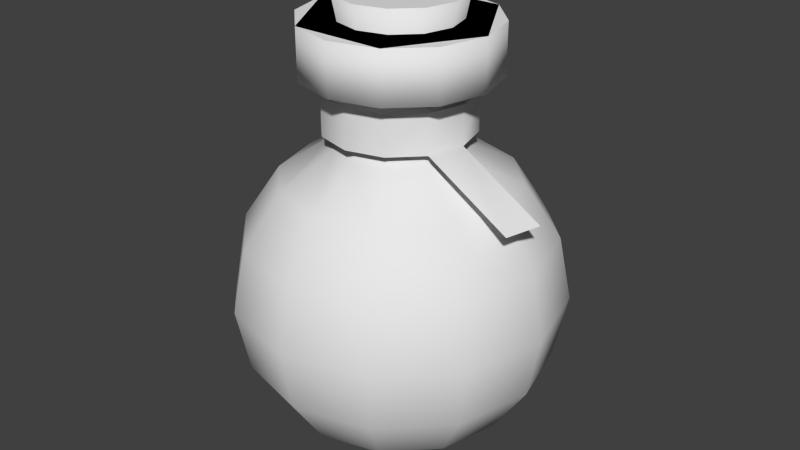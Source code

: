 # Source: potion.blend  (saved by Blender 2.69.0; exported with 4.5.12 LTS)
import bpy
from mathutils import Matrix  # noqa: F401  (used for matrix-valued properties, if any)

bpy.ops.wm.read_factory_settings(use_empty=True)
scene = bpy.context.scene
scene.name = 'Scene'

# ---- collections
col_collection_1 = bpy.data.collections.new('Collection 1'); scene.collection.children.link(col_collection_1)

# ---- world
world_world = bpy.data.worlds.new('World'); scene.world = world_world
world_world.color = (0.05088, 0.05088, 0.05088)
world_world.use_sun_shadow = False
world_world.sun_shadow_jitter_overblur = 0.0
world_world.cycles.sampling_method = 'MANUAL'
world_world.cycles.sample_map_resolution = 256

# ---- meshes
me_sphere_001 = bpy.data.meshes.new('Sphere.001')
me_sphere_001.from_pydata([(-0.07654, 3.985e-09, 0.1326), (-0.1414, 3.985e-09, 0.1414), (-0.1848, 3.985e-09, 0.07654), (-0.2, 3.985e-09, -8.881e-09), (-0.1848, 3.985e-09, -0.07654), (-0.1414, 3.985e-09, -0.1414), (-0.07654, 3.985e-09, -0.1848), (-0.06628, 0.03827, 0.1326), (-0.1225, 0.07071, 0.1414), (-0.16, 0.09239, 0.07654), (-0.1732, 0.1, -8.881e-09), (-0.16, 0.09239, -0.07654), (-0.1225, 0.07071, -0.1414), (-0.06628, 0.03827, -0.1848), (-5.536e-08, 3.985e-09, -0.2), (-0.03827, 0.06628, 0.1326), (-0.07071, 0.1225, 0.1414), (-0.09239, 0.16, 0.07654), (-0.1, 0.1732, -8.881e-09), (-0.09239, 0.16, -0.07654), (-0.07071, 0.1225, -0.1414), (-0.03827, 0.06628, -0.1848), (-5.603e-08, 0.07654, 0.1326), (-5.305e-08, 0.1414, 0.1414), (-4.709e-08, 0.1848, 0.07654), (-5.305e-08, 0.2, -8.881e-09), (-4.709e-08, 0.1848, -0.07654), (-5.305e-08, 0.1414, -0.1414), (-5.603e-08, 0.07654, -0.1848), (0.03827, 0.06628, 0.1326), (0.07071, 0.1225, 0.1414), (0.09239, 0.16, 0.07654), (0.1, 0.1732, -8.881e-09), (0.09239, 0.16, -0.07654), (0.07071, 0.1225, -0.1414), (0.03827, 0.06628, -0.1848), (-8.151e-08, -1.111e-08, 0.1478), (0.06628, 0.03827, 0.1326), (0.1225, 0.07071, 0.1414), (0.16, 0.09239, 0.07654), (0.1732, 0.1, -8.881e-09), (0.16, 0.09239, -0.07654), (0.1225, 0.07071, -0.1414), (0.06628, 0.03827, -0.1848), (0.07654, 3.787e-09, 0.1326), (0.1414, -5.154e-09, 0.1414), (0.1848, -5.154e-09, 0.07654), (0.2, -5.154e-09, -8.881e-09), (0.1848, -5.154e-09, -0.07654), (0.1414, -5.154e-09, -0.1414), (0.07654, 8.065e-10, -0.1848), (0.06628, -0.03827, 0.1326), (0.1225, -0.07071, 0.1414), (0.16, -0.09239, 0.07654), (0.1732, -0.1, -8.881e-09), (0.16, -0.09239, -0.07654), (0.1225, -0.07071, -0.1414), (0.06628, -0.03827, -0.1848), (0.03827, -0.06628, 0.1326), (0.07071, -0.1225, 0.1414), (0.09239, -0.16, 0.07654), (0.1, -0.1732, -8.881e-09), (0.09239, -0.16, -0.07654), (0.07071, -0.1225, -0.1414), (0.03827, -0.06628, -0.1848), (-5.901e-08, -0.07654, 0.1326), (-7.093e-08, -0.1414, 0.1414), (-6.497e-08, -0.1848, 0.07654), (-7.093e-08, -0.2, -8.881e-09), (-6.497e-08, -0.1848, -0.07654), (-7.093e-08, -0.1414, -0.1414), (-5.901e-08, -0.07654, -0.1848), (-0.03827, -0.06628, 0.1326), (-0.07071, -0.1225, 0.1414), (-0.09239, -0.16, 0.07654), (-0.1, -0.1732, -8.881e-09), (-0.09239, -0.16, -0.07654), (-0.07071, -0.1225, -0.1414), (-0.03827, -0.06628, -0.1848), (-0.06628, -0.03827, 0.1326), (-0.1225, -0.07071, 0.1414), (-0.16, -0.09239, 0.07654), (-0.1732, -0.1, -8.881e-09), (-0.16, -0.09239, -0.07654), (-0.1225, -0.07071, -0.1414), (-0.06628, -0.03827, -0.1848)], [], [(6, 5, 12, 13), (5, 4, 11, 12), (4, 3, 10, 11), (3, 2, 9, 10), (2, 1, 8, 9), (1, 0, 7, 8), (13, 12, 20, 21), (12, 11, 19, 20), (11, 10, 18, 19), (10, 9, 17, 18), (9, 8, 16, 17), (8, 7, 15, 16), (21, 20, 27, 28), (20, 19, 26, 27), (19, 18, 25, 26), (18, 17, 24, 25), (17, 16, 23, 24), (16, 15, 22, 23), (28, 27, 34, 35), (27, 26, 33, 34), (26, 25, 32, 33), (25, 24, 31, 32), (24, 23, 30, 31), (23, 22, 29, 30), (35, 34, 42, 43), (34, 33, 41, 42), (33, 32, 40, 41), (32, 31, 39, 40), (31, 30, 38, 39), (30, 29, 37, 38), (43, 42, 49, 50), (42, 41, 48, 49), (41, 40, 47, 48), (40, 39, 46, 47), (39, 38, 45, 46), (38, 37, 44, 45), (50, 49, 56, 57), (49, 48, 55, 56), (48, 47, 54, 55), (47, 46, 53, 54), (46, 45, 52, 53), (45, 44, 51, 52), (57, 56, 63, 64), (56, 55, 62, 63), (55, 54, 61, 62), (54, 53, 60, 61), (53, 52, 59, 60), (52, 51, 58, 59), (64, 63, 70, 71), (63, 62, 69, 70), (62, 61, 68, 69), (61, 60, 67, 68), (60, 59, 66, 67), (59, 58, 65, 66), (71, 70, 77, 78), (70, 69, 76, 77), (69, 68, 75, 76), (68, 67, 74, 75), (67, 66, 73, 74), (66, 65, 72, 73), (78, 77, 84, 85), (77, 76, 83, 84), (76, 75, 82, 83), (75, 74, 81, 82), (74, 73, 80, 81), (73, 72, 79, 80), (14, 6, 13), (0, 36, 7), (14, 13, 21), (7, 36, 15), (14, 21, 28), (15, 36, 22), (14, 28, 35), (22, 36, 29), (14, 35, 43), (29, 36, 37), (14, 43, 50), (37, 36, 44), (14, 50, 57), (44, 36, 51), (14, 57, 64), (51, 36, 58), (14, 64, 71), (58, 36, 65), (14, 71, 78), (65, 36, 72), (14, 78, 85), (72, 36, 79), (14, 85, 6), (85, 84, 5, 6), (84, 83, 4, 5), (83, 82, 3, 4), (82, 81, 2, 3), (81, 80, 1, 2), (80, 79, 0, 1), (79, 36, 0)])
me_sphere_001.polygons.foreach_set('use_smooth', [True] * 96)
me_sphere_001.use_remesh_preserve_volume = False
me_sphere_001.use_remesh_preserve_attributes = False
me_sphere_001.use_mirror_vertex_groups = False
me_sphere_001.update()
me_sphere = bpy.data.meshes.new('Sphere')
me_sphere.from_pydata([(-0.07654, 3.985e-09, 0.1848), (-0.1414, 3.985e-09, 0.1414), (-0.1848, 3.985e-09, 0.07654), (-0.2, 3.985e-09, -8.881e-09), (-0.1848, 3.985e-09, -0.07654), (-0.1414, 3.985e-09, -0.1414), (-0.07654, 3.985e-09, -0.1848), (-0.06628, 0.03827, 0.1848), (-0.1225, 0.07071, 0.1414), (-0.16, 0.09239, 0.07654), (-0.1732, 0.1, -8.881e-09), (-0.16, 0.09239, -0.07654), (-0.1225, 0.07071, -0.1414), (-0.06628, 0.03827, -0.1848), (-5.536e-08, 3.985e-09, -0.2), (-0.03827, 0.06628, 0.1848), (-0.07071, 0.1225, 0.1414), (-0.09239, 0.16, 0.07654), (-0.1, 0.1732, -8.881e-09), (-0.09239, 0.16, -0.07654), (-0.07071, 0.1225, -0.1414), (-0.03827, 0.06628, -0.1848), (-5.603e-08, 0.07654, 0.1848), (-5.305e-08, 0.1414, 0.1414), (-4.709e-08, 0.1848, 0.07654), (-5.305e-08, 0.2, -8.881e-09), (-4.709e-08, 0.1848, -0.07654), (-5.305e-08, 0.1414, -0.1414), (-5.603e-08, 0.07654, -0.1848), (0.03827, 0.06628, 0.1848), (0.07071, 0.1225, 0.1414), (0.09239, 0.16, 0.07654), (0.1, 0.1732, -8.881e-09), (0.09239, 0.16, -0.07654), (0.07071, 0.1225, -0.1414), (0.03827, 0.06628, -0.1848), (-0.07654, 3.985e-09, 0.2648), (0.06628, 0.03827, 0.1848), (0.1225, 0.07071, 0.1414), (0.16, 0.09239, 0.07654), (0.1732, 0.1, -8.881e-09), (0.16, 0.09239, -0.07654), (0.1225, 0.07071, -0.1414), (0.06628, 0.03827, -0.1848), (0.07654, 3.787e-09, 0.1848), (0.1414, -5.154e-09, 0.1414), (0.1848, -5.154e-09, 0.07654), (0.2, -5.154e-09, -8.881e-09), (0.1848, -5.154e-09, -0.07654), (0.1414, -5.154e-09, -0.1414), (0.07654, 8.065e-10, -0.1848), (0.06628, -0.03827, 0.1848), (0.1225, -0.07071, 0.1414), (0.16, -0.09239, 0.07654), (0.1732, -0.1, -8.881e-09), (0.16, -0.09239, -0.07654), (0.1225, -0.07071, -0.1414), (0.06628, -0.03827, -0.1848), (0.03827, -0.06628, 0.1848), (0.07071, -0.1225, 0.1414), (0.09239, -0.16, 0.07654), (0.1, -0.1732, -8.881e-09), (0.09239, -0.16, -0.07654), (0.07071, -0.1225, -0.1414), (0.03827, -0.06628, -0.1848), (-5.901e-08, -0.07654, 0.1848), (-7.093e-08, -0.1414, 0.1414), (-6.497e-08, -0.1848, 0.07654), (-7.093e-08, -0.2, -8.881e-09), (-6.497e-08, -0.1848, -0.07654), (-7.093e-08, -0.1414, -0.1414), (-5.901e-08, -0.07654, -0.1848), (-0.03827, -0.06628, 0.1848), (-0.07071, -0.1225, 0.1414), (-0.09239, -0.16, 0.07654), (-0.1, -0.1732, -8.881e-09), (-0.09239, -0.16, -0.07654), (-0.07071, -0.1225, -0.1414), (-0.03827, -0.06628, -0.1848), (-0.06628, -0.03827, 0.1848), (-0.1225, -0.07071, 0.1414), (-0.16, -0.09239, 0.07654), (-0.1732, -0.1, -8.881e-09), (-0.16, -0.09239, -0.07654), (-0.1225, -0.07071, -0.1414), (-0.06628, -0.03827, -0.1848), (-0.06628, 0.03827, 0.2648), (-0.03827, 0.06628, 0.2648), (-5.603e-08, 0.07654, 0.2648), (0.03827, 0.06628, 0.2648), (0.06628, 0.03827, 0.2648), (0.07654, 3.787e-09, 0.2648), (0.06628, -0.03827, 0.2648), (0.03827, -0.06628, 0.2648), (-5.901e-08, -0.07654, 0.2648), (-0.03827, -0.06628, 0.2648), (-0.06628, -0.03827, 0.2648), (-0.1148, 4.612e-09, 0.2648), (-0.09942, 0.0574, 0.2648), (-0.0574, 0.09942, 0.2648), (-5.498e-08, 0.1148, 0.2648), (0.0574, 0.09942, 0.2648), (0.09942, 0.0574, 0.2648), (0.1148, 4.314e-09, 0.2648), (0.09942, -0.0574, 0.2648), (0.0574, -0.09942, 0.2648), (-5.945e-08, -0.1148, 0.2648), (-0.0574, -0.09942, 0.2648), (-0.09942, -0.0574, 0.2648), (-0.1148, 4.612e-09, 0.3265), (-0.09942, 0.0574, 0.3265), (-0.0574, 0.09942, 0.3265), (-5.498e-08, 0.1148, 0.3265), (0.0574, 0.09942, 0.3265), (0.09942, 0.0574, 0.3265), (0.1148, 4.314e-09, 0.3265), (0.09942, -0.0574, 0.3265), (0.0574, -0.09942, 0.3265), (-5.945e-08, -0.1148, 0.3265), (-0.0574, -0.09942, 0.3265), (-0.09942, -0.0574, 0.3265), (-5.662e-08, 2.98e-09, 0.3265)], [], [(6, 5, 12, 13), (5, 4, 11, 12), (4, 3, 10, 11), (3, 2, 9, 10), (2, 1, 8, 9), (1, 0, 7, 8), (13, 12, 20, 21), (12, 11, 19, 20), (11, 10, 18, 19), (10, 9, 17, 18), (9, 8, 16, 17), (8, 7, 15, 16), (21, 20, 27, 28), (20, 19, 26, 27), (19, 18, 25, 26), (18, 17, 24, 25), (17, 16, 23, 24), (16, 15, 22, 23), (28, 27, 34, 35), (27, 26, 33, 34), (26, 25, 32, 33), (25, 24, 31, 32), (24, 23, 30, 31), (23, 22, 29, 30), (35, 34, 42, 43), (34, 33, 41, 42), (33, 32, 40, 41), (32, 31, 39, 40), (31, 30, 38, 39), (30, 29, 37, 38), (43, 42, 49, 50), (42, 41, 48, 49), (41, 40, 47, 48), (40, 39, 46, 47), (39, 38, 45, 46), (38, 37, 44, 45), (50, 49, 56, 57), (49, 48, 55, 56), (48, 47, 54, 55), (47, 46, 53, 54), (46, 45, 52, 53), (45, 44, 51, 52), (57, 56, 63, 64), (56, 55, 62, 63), (55, 54, 61, 62), (54, 53, 60, 61), (53, 52, 59, 60), (52, 51, 58, 59), (64, 63, 70, 71), (63, 62, 69, 70), (62, 61, 68, 69), (61, 60, 67, 68), (60, 59, 66, 67), (59, 58, 65, 66), (71, 70, 77, 78), (70, 69, 76, 77), (69, 68, 75, 76), (68, 67, 74, 75), (67, 66, 73, 74), (66, 65, 72, 73), (78, 77, 84, 85), (77, 76, 83, 84), (76, 75, 82, 83), (75, 74, 81, 82), (74, 73, 80, 81), (73, 72, 79, 80), (14, 6, 13), (7, 0, 36, 86), (14, 13, 21), (15, 7, 86, 87), (14, 21, 28), (22, 15, 87, 88), (14, 28, 35), (29, 22, 88, 89), (14, 35, 43), (37, 29, 89, 90), (14, 43, 50), (44, 37, 90, 91), (14, 50, 57), (51, 44, 91, 92), (14, 57, 64), (58, 51, 92, 93), (14, 64, 71), (65, 58, 93, 94), (14, 71, 78), (72, 65, 94, 95), (14, 78, 85), (79, 72, 95, 96), (14, 85, 6), (85, 84, 5, 6), (84, 83, 4, 5), (83, 82, 3, 4), (82, 81, 2, 3), (81, 80, 1, 2), (80, 79, 0, 1), (0, 79, 96, 36), (86, 36, 97, 98), (87, 86, 98, 99), (88, 87, 99, 100), (89, 88, 100, 101), (90, 89, 101, 102), (91, 90, 102, 103), (92, 91, 103, 104), (93, 92, 104, 105), (94, 93, 105, 106), (95, 94, 106, 107), (96, 95, 107, 108), (36, 96, 108, 97), (98, 97, 109, 110), (99, 98, 110, 111), (100, 99, 111, 112), (101, 100, 112, 113), (102, 101, 113, 114), (103, 102, 114, 115), (104, 103, 115, 116), (105, 104, 116, 117), (106, 105, 117, 118), (107, 106, 118, 119), (108, 107, 119, 120), (97, 108, 120, 109), (110, 109, 121), (111, 110, 121), (112, 111, 121), (113, 112, 121), (114, 113, 121), (115, 114, 121), (116, 115, 121), (117, 116, 121), (118, 117, 121), (119, 118, 121), (120, 119, 121), (109, 120, 121)])
me_sphere.polygons.foreach_set('use_smooth', [1, 1, 1, 1, 1, 1, 1, 1, 1, 1, 1, 1, 1, 1, 1, 1, 1, 1, 1, 1, 1, 1, 1, 1, 1, 1, 1, 1, 1, 1, 1, 1, 1, 1, 1, 1, 1, 1, 1, 1, 1, 1, 1, 1, 1, 1, 1, 1, 1, 1, 1, 1, 1, 1, 1, 1, 1, 1, 1, 1, 1, 1, 1, 1, 1, 1, 1, 1, 1, 1, 1, 1, 1, 1, 1, 1, 1, 1, 1, 1, 1, 1, 1, 1, 1, 1, 1, 1, 1, 1, 1, 1, 1, 1, 1, 1, 0, 0, 0, 0, 0, 0, 0, 0, 0, 0, 0, 0, 1, 1, 1, 1, 1, 1, 1, 1, 1, 1, 1, 1, 0, 0, 0, 0, 0, 0, 0, 0, 0, 0, 0, 0])
me_sphere.use_remesh_preserve_volume = False
me_sphere.use_remesh_preserve_attributes = False
me_sphere.use_mirror_vertex_groups = False
me_sphere.update()
me_sphere_002 = bpy.data.meshes.new('Sphere.002')
me_sphere_002.from_pydata([(-0.09081, 0.000195, 0.2002), (-0.07886, 0.04479, 0.2002), (-0.04621, 0.07744, 0.2002), (-0.001615, 0.08939, 0.2002), (0.04298, 0.07744, 0.2002), (-0.09081, 0.000195, 0.2477), (0.07563, 0.04479, 0.2002), (0.08758, 0.000195, 0.2002), (0.07563, -0.0444, 0.2002), (0.04298, -0.07705, 0.2002), (-0.001615, -0.089, 0.2002), (-0.04621, -0.07705, 0.2002), (-0.07886, -0.0444, 0.2002), (-0.07886, 0.04479, 0.2477), (-0.04621, 0.07744, 0.2477), (-0.001615, 0.08939, 0.2477), (0.04298, 0.07744, 0.2477), (0.07563, 0.04479, 0.2477), (0.08758, 0.000195, 0.2477), (0.07563, -0.0444, 0.2477), (0.04298, -0.07705, 0.2477), (-0.001615, -0.089, 0.2477), (-0.04621, -0.07705, 0.2477), (-0.07886, -0.0444, 0.2477), (0.1891, 0.000195, 0.138), (0.1772, -0.0444, 0.138)], [], [(1, 0, 5, 13), (2, 1, 13, 14), (3, 2, 14, 15), (4, 3, 15, 16), (6, 4, 16, 17), (7, 6, 17, 18), (8, 7, 18, 19), (9, 8, 19, 20), (10, 9, 20, 21), (11, 10, 21, 22), (12, 11, 22, 23), (0, 12, 23, 5), (7, 8, 25, 24)])
me_sphere_002.polygons.foreach_set('use_smooth', [True] * 13)
_uv = me_sphere_002.uv_layers.new(name='UVMap')
_uv.uv.foreach_set('vector', [0.3958, 0.6458, 0.4718, 0.6446, 0.4723, 0.928, 0.3963, 0.9292, 0.3198, 0.6469, 0.3958, 0.6458, 0.3963, 0.9292, 0.3204, 0.9303, 0.2438, 0.6481, 0.3198, 0.6469, 0.3204, 0.9303, 0.2444, 0.9315, 0.1678, 0.6493, 0.2438, 0.6481, 0.2444, 0.9315, 0.1684, 0.9327, 0.09185, 0.6504, 0.1678, 0.6493, 0.1684, 0.9327, 0.09238, 0.9339, 0.01586, 0.6516, 0.09185, 0.6504, 0.09238, 0.9339, 0.01639, 0.935, 0.8517, 0.6388, 0.9277, 0.6377, 0.9282, 0.9211, 0.8523, 0.9222, 0.7758, 0.64, 0.8517, 0.6388, 0.8523, 0.9222, 0.7763, 0.9234, 0.6998, 0.6411, 0.7758, 0.64, 0.7763, 0.9234, 0.7003, 0.9245, 0.6238, 0.6423, 0.6998, 0.6411, 0.7003, 0.9245, 0.6243, 0.9257, 0.5478, 0.6435, 0.6238, 0.6423, 0.6243, 0.9257, 0.5483, 0.9269, 0.4718, 0.6446, 0.5478, 0.6435, 0.5483, 0.9269, 0.4723, 0.928, 0.9277, 0.6377, 0.8517, 0.6388, 0.8939, 0.04474, 0.9699, 0.04358])
me_sphere_002.use_remesh_preserve_volume = False
me_sphere_002.use_remesh_preserve_attributes = False
me_sphere_002.use_mirror_vertex_groups = False
me_sphere_002.update()
me_sphere_003 = bpy.data.meshes.new('Sphere.003')
me_sphere_003.from_pydata([(-0.05358, 3.721e-09, 0.2448), (-0.0464, 0.02679, 0.2448), (-0.02679, 0.0464, 0.2448), (-5.654e-08, 0.05358, 0.2448), (0.02679, 0.0464, 0.2448), (-0.07577, 3.914e-09, 0.3548), (0.0464, 0.02679, 0.2448), (0.05358, 3.582e-09, 0.2448), (0.0464, -0.02679, 0.2448), (0.02679, -0.0464, 0.2448), (-5.863e-08, -0.05358, 0.2448), (-0.02679, -0.0464, 0.2448), (-5.588e-08, -7.451e-09, 0.3548), (-5.588e-08, 3.725e-09, 0.2448), (-0.0464, -0.02679, 0.2448), (-0.06562, 0.03789, 0.3548), (-0.03789, 0.06562, 0.3548), (-5.611e-08, 0.07577, 0.3548), (0.03789, 0.06562, 0.3548), (0.06562, 0.03789, 0.3548), (0.07577, 3.718e-09, 0.3548), (0.06562, -0.03789, 0.3548), (0.03789, -0.06562, 0.3548), (-5.906e-08, -0.07577, 0.3548), (-0.03789, -0.06562, 0.3548), (-0.06562, -0.03789, 0.3548)], [], [(14, 0, 13), (11, 14, 13), (10, 11, 13), (9, 10, 13), (8, 9, 13), (7, 8, 13), (6, 7, 13), (4, 6, 13), (3, 4, 13), (2, 3, 13), (1, 2, 13), (0, 1, 13), (15, 5, 12), (16, 15, 12), (17, 16, 12), (18, 17, 12), (19, 18, 12), (20, 19, 12), (21, 20, 12), (1, 0, 5, 15), (22, 21, 12), (2, 1, 15, 16), (23, 22, 12), (3, 2, 16, 17), (24, 23, 12), (4, 3, 17, 18), (25, 24, 12), (6, 4, 18, 19), (5, 25, 12), (7, 6, 19, 20), (8, 7, 20, 21), (9, 8, 21, 22), (10, 9, 22, 23), (11, 10, 23, 24), (14, 11, 24, 25), (0, 14, 25, 5)])
me_sphere_003.polygons.foreach_set('use_smooth', [0, 0, 0, 0, 0, 0, 0, 0, 0, 0, 0, 0, 0, 0, 0, 0, 0, 0, 0, 1, 0, 1, 0, 1, 0, 1, 0, 1, 0, 1, 1, 1, 1, 1, 1, 1])
_uv = me_sphere_003.uv_layers.new(name='UVMap')
_uv.uv.foreach_set('vector', [0.613, 0.7139, 0.613, 0.6406, 0.7497, 0.6772, 0.6496, 0.7774, 0.613, 0.7139, 0.7497, 0.6772, 0.7131, 0.814, 0.6496, 0.7774, 0.7497, 0.6772, 0.7864, 0.814, 0.7131, 0.814, 0.7497, 0.6772, 0.8499, 0.7774, 0.7864, 0.814, 0.7497, 0.6772, 0.8865, 0.7139, 0.8499, 0.7774, 0.7497, 0.6772, 0.8865, 0.6406, 0.8865, 0.7139, 0.7497, 0.6772, 0.8499, 0.5771, 0.8865, 0.6406, 0.7497, 0.6772, 0.7864, 0.5405, 0.8499, 0.5771, 0.7497, 0.6772, 0.7131, 0.5405, 0.7864, 0.5405, 0.7497, 0.6772, 0.6496, 0.5771, 0.7131, 0.5405, 0.7497, 0.6772, 0.613, 0.6406, 0.6496, 0.5771, 0.7497, 0.6772, 0.7546, 0.5402, 0.6648, 0.4883, 0.8064, 0.3467, 0.8582, 0.5402, 0.7546, 0.5402, 0.8064, 0.3467, 0.948, 0.4883, 0.8582, 0.5402, 0.8064, 0.3467, 0.9998, 0.3985, 0.948, 0.4883, 0.8064, 0.3467, 0.9998, 0.2949, 0.9998, 0.3985, 0.8064, 0.3467, 0.948, 0.2051, 0.9998, 0.2949, 0.8064, 0.3467, 0.8582, 0.1533, 0.948, 0.2051, 0.8064, 0.3467, 0.3795, 0.4536, 0.3063, 0.4499, 0.3064, 0.1533, 0.4099, 0.1586, 0.7546, 0.1533, 0.8582, 0.1533, 0.8064, 0.3467, 0.452, 0.4649, 0.3795, 0.4536, 0.4099, 0.1586, 0.5124, 0.1745, 0.6648, 0.2051, 0.7546, 0.1533, 0.8064, 0.3467, 0.5229, 0.4835, 0.452, 0.4649, 0.5124, 0.1745, 0.6127, 0.2008, 0.613, 0.2949, 0.6648, 0.2051, 0.8064, 0.3467, 0.452, 0.5024, 0.5229, 0.4838, 0.6127, 0.7665, 0.5124, 0.7927, 0.613, 0.3985, 0.613, 0.2949, 0.8064, 0.3467, 0.3796, 0.5136, 0.452, 0.5024, 0.5124, 0.7927, 0.4099, 0.8086, 0.6648, 0.4883, 0.613, 0.3985, 0.8064, 0.3467, 0.3064, 0.5173, 0.3796, 0.5136, 0.4099, 0.8086, 0.3064, 0.8139, 0.2332, 0.5136, 0.3064, 0.5173, 0.3064, 0.8139, 0.2029, 0.8086, 0.1608, 0.5024, 0.2332, 0.5136, 0.2029, 0.8086, 0.1004, 0.7927, 0.08987, 0.4838, 0.1608, 0.5024, 0.1004, 0.7927, 0.000156, 0.7665, 0.1607, 0.4648, 0.08977, 0.4833, 0.000156, 0.2006, 0.1004, 0.1744, 0.2331, 0.4536, 0.1607, 0.4648, 0.1004, 0.1744, 0.2029, 0.1586, 0.3063, 0.4499, 0.2331, 0.4536, 0.2029, 0.1586, 0.3064, 0.1533])
me_sphere_003.use_remesh_preserve_volume = False
me_sphere_003.use_remesh_preserve_attributes = False
me_sphere_003.use_mirror_vertex_groups = False
me_sphere_003.update()
me_sphere_004 = bpy.data.meshes.new('Sphere.004')
me_sphere_004.from_pydata([(-0.07654, 3.985e-09, 0.1848), (-0.1848, 3.985e-09, 0.07654), (-0.1848, 3.985e-09, -0.07654), (-0.07654, 3.985e-09, -0.1848), (-5.536e-08, 3.985e-09, -0.2), (-0.03827, 0.06628, 0.1848), (-0.09239, 0.16, 0.07654), (-0.09239, 0.16, -0.07654), (-0.03827, 0.06628, -0.1848), (0.03827, 0.06628, 0.1848), (0.09239, 0.16, 0.07654), (0.09239, 0.16, -0.07654), (0.03827, 0.06628, -0.1848), (-0.07654, 3.985e-09, 0.2648), (0.07654, 3.787e-09, 0.1848), (0.1848, -5.154e-09, 0.07654), (0.1848, -5.154e-09, -0.07654), (0.07654, 8.065e-10, -0.1848), (0.03827, -0.06628, 0.1848), (0.09239, -0.16, 0.07654), (0.09239, -0.16, -0.07654), (0.03827, -0.06628, -0.1848), (-0.03827, -0.06628, 0.1848), (-0.09239, -0.16, 0.07654), (-0.09239, -0.16, -0.07654), (-0.03827, -0.06628, -0.1848), (-0.03827, 0.06628, 0.2648), (0.03827, 0.06628, 0.2648), (0.07654, 3.787e-09, 0.2648), (0.03827, -0.06628, 0.2648), (-0.03827, -0.06628, 0.2648), (-0.1148, 4.612e-09, 0.2648), (-0.0574, 0.09942, 0.2648), (0.0574, 0.09942, 0.2648), (0.1148, 4.314e-09, 0.2648), (0.0574, -0.09942, 0.2648), (-0.0574, -0.09942, 0.2648), (-0.1148, 4.612e-09, 0.3265), (-0.0574, 0.09942, 0.3265), (0.0574, 0.09942, 0.3265), (0.1148, 4.314e-09, 0.3265), (0.0574, -0.09942, 0.3265), (-0.0574, -0.09942, 0.3265), (-5.662e-08, 2.98e-09, 0.3265)], [], [(3, 8, 4), (11, 12, 8, 7), (10, 11, 7, 6), (8, 12, 4), (16, 17, 12, 11), (15, 16, 11, 10), (12, 17, 4), (20, 21, 17, 16), (19, 20, 16, 15), (17, 21, 4), (20, 24, 25, 21), (19, 23, 24, 20), (21, 25, 4), (2, 3, 25, 24), (1, 2, 24, 23), (0, 1, 23, 22), (25, 3, 4), (7, 8, 3, 2), (5, 0, 13, 26), (26, 13, 31, 32), (9, 5, 26, 27), (27, 26, 32, 33), (14, 9, 27, 28), (28, 27, 33, 34), (18, 14, 28, 29), (29, 28, 34, 35), (22, 18, 29, 30), (30, 29, 35, 36), (0, 22, 30, 13), (13, 30, 36, 31), (32, 31, 37, 38), (33, 32, 38, 39), (34, 33, 39, 40), (35, 34, 40, 41), (36, 35, 41, 42), (31, 36, 42, 37), (38, 37, 43), (39, 38, 43), (40, 39, 43), (41, 40, 43), (42, 41, 43), (37, 42, 43), (6, 7, 2, 1), (9, 10, 6, 5), (14, 15, 10, 9), (18, 19, 15, 14), (5, 6, 1, 0), (18, 22, 23, 19)])
me_sphere_004.use_remesh_preserve_volume = False
me_sphere_004.use_remesh_preserve_attributes = False
me_sphere_004.use_mirror_vertex_groups = False
me_sphere_004.update()
me_sphere_005 = bpy.data.meshes.new('Sphere.005')
me_sphere_005.from_pydata([(-0.05358, 3.505e-09, 0.1003), (-0.1293, 3.505e-09, 0.05118), (-0.1293, 3.505e-09, -0.05598), (-0.05358, 3.505e-09, -0.1317), (-5.52e-08, 3.505e-09, -0.1424), (-0.02679, 0.0464, 0.1003), (-0.06467, 0.112, 0.05118), (-0.06467, 0.112, -0.05598), (-0.02679, 0.0464, -0.1317), (0.02679, 0.0464, 0.1003), (0.06467, 0.112, 0.05118), (0.06467, 0.112, -0.05598), (0.02679, 0.0464, -0.1317), (0.05358, 3.366e-09, 0.1003), (0.1293, -2.892e-09, 0.05118), (0.1293, -2.892e-09, -0.05598), (0.05358, 1.28e-09, -0.1317), (0.02679, -0.0464, 0.1003), (0.06467, -0.112, 0.05118), (0.06467, -0.112, -0.05598), (0.02679, -0.0464, -0.1317), (-0.02679, -0.0464, 0.1003), (-0.06467, -0.112, 0.05118), (-0.06467, -0.112, -0.05598), (-0.02679, -0.0464, -0.1317), (-0.09146, 3.505e-09, 0.08906), (-0.04573, 0.07921, 0.08906), (0.04573, 0.07921, 0.08906), (0.09146, 2.368e-10, 0.08906), (0.04573, -0.07921, 0.08906), (-0.04573, -0.07921, 0.08906), (-0.02679, 2.994e-09, 0.0892), (-0.01339, 0.0232, 0.0892), (0.01339, 0.0232, 0.0892), (0.02679, 2.925e-09, 0.0892), (0.01339, -0.0232, 0.0892), (-0.01339, -0.0232, 0.0892), (-5.774e-08, 1.863e-09, 0.09512)], [], [(3, 8, 4), (11, 12, 8, 7), (10, 11, 7, 6), (8, 12, 4), (15, 16, 12, 11), (14, 15, 11, 10), (12, 16, 4), (19, 20, 16, 15), (18, 19, 15, 14), (16, 20, 4), (19, 23, 24, 20), (18, 22, 23, 19), (20, 24, 4), (2, 3, 24, 23), (1, 2, 23, 22), (25, 1, 22, 30), (24, 3, 4), (7, 8, 3, 2), (6, 7, 2, 1), (27, 10, 6, 26), (28, 14, 10, 27), (29, 18, 14, 28), (26, 6, 1, 25), (29, 30, 22, 18), (0, 25, 30, 21), (9, 27, 26, 5), (13, 28, 27, 9), (17, 29, 28, 13), (5, 26, 25, 0), (17, 21, 30, 29), (0, 21, 36, 31), (21, 17, 35, 36), (17, 13, 34, 35), (13, 9, 33, 34), (9, 5, 32, 33), (5, 0, 31, 32), (31, 36, 37), (36, 35, 37), (35, 34, 37), (34, 33, 37), (33, 32, 37), (32, 31, 37)])
me_sphere_005.polygons.foreach_set('use_smooth', [True] * 42)
me_sphere_005.use_remesh_preserve_volume = False
me_sphere_005.use_remesh_preserve_attributes = False
me_sphere_005.use_mirror_vertex_groups = False
me_sphere_005.update()

# ---- objects
ob_sphere_001 = bpy.data.objects.new('Sphere.001', me_sphere_001)
ob_sphere = bpy.data.objects.new('Sphere', me_sphere)
ob_sphere_002 = bpy.data.objects.new('Sphere.002', me_sphere_002)
ob_sphere_003 = bpy.data.objects.new('Sphere.003', me_sphere_003)
ob_sphere_004 = bpy.data.objects.new('Sphere.004', me_sphere_004)
ob_sphere_005 = bpy.data.objects.new('Sphere.005', me_sphere_005)

# ---- transforms, parenting, visibility, modifiers, constraints
ob_sphere_001.location = (0.0, 0.0, 0.0)
ob_sphere_001.scale = (0.7, 0.7, 0.7)
ob_sphere_001.hide_viewport = True
ob_sphere_001.lineart.crease_threshold = 0.0
ob_sphere.location = (0.0, 0.0, 0.0)
ob_sphere.hide_viewport = True
ob_sphere.lineart.crease_threshold = 0.0
ob_sphere_002.location = (0.0, 0.0, 0.0)
ob_sphere_002.lineart.crease_threshold = 0.0
ob_sphere_003.location = (0.0, 0.0, 0.0)
ob_sphere_003.lineart.crease_threshold = 0.0
ob_sphere_004.location = (0.0, 0.0, 0.0)
ob_sphere_004.hide_viewport = True
ob_sphere_004.lineart.crease_threshold = 0.0
ob_sphere_005.location = (0.0, 0.0, 0.0)
ob_sphere_005.lineart.crease_threshold = 0.0

# ---- collection membership
col_collection_1.objects.link(ob_sphere_001)
col_collection_1.objects.link(ob_sphere)
col_collection_1.objects.link(ob_sphere_002)
col_collection_1.objects.link(ob_sphere_003)
col_collection_1.objects.link(ob_sphere_004)
col_collection_1.objects.link(ob_sphere_005)

# ---- scene / render settings (as saved in the file)
scene.frame_start = 1; scene.frame_end = 250; scene.frame_set(1)
scene.render.engine = 'BLENDER_EEVEE_NEXT'
scene.render.image_settings.compression = 90
scene.render.resolution_percentage = 50
scene.render.dither_intensity = 0.0
scene.cycles.use_denoising = False
scene.cycles.samples = 10
scene.cycles.sampling_pattern = 'TABULATED_SOBOL'
scene.cycles.light_sampling_threshold = 0.0
scene.cycles.use_adaptive_sampling = False
scene.cycles.use_light_tree = False
scene.cycles.blur_glossy = 0.0
scene.cycles.volume_bounces = 1
scene.cycles.pixel_filter_type = 'GAUSSIAN'
scene.cycles.sample_clamp_indirect = 0.0
scene.view_settings.view_transform = 'Standard'
bpy.context.view_layer.update()

# ---- added for rendering (the .blend has no active camera and no usable light): camera, sun
cam_auto = bpy.data.cameras.new('AutoCamera')
cam_auto.lens = 50.0
cam_auto.sensor_width = 36.0
cam_auto.clip_end = 1000.0
ob_auto_camera = bpy.data.objects.new('AutoCamera', cam_auto)
scene.collection.objects.link(ob_auto_camera)
ob_auto_camera.location = (0.733077, -0.879692, 0.66385)
ob_auto_camera.rotation_euler = (1.09748, -7.21219e-08, 0.694738)
scene.camera = ob_auto_camera
light_auto_sun = bpy.data.lights.new('AutoSun', 'SUN')
light_auto_sun.energy = 3.0
light_auto_sun.angle = 0.0523599
ob_auto_sun = bpy.data.objects.new('AutoSun', light_auto_sun)
scene.collection.objects.link(ob_auto_sun)
ob_auto_sun.rotation_euler = (0.872665, 0.174533, 0.523599)
bpy.context.view_layer.update()
